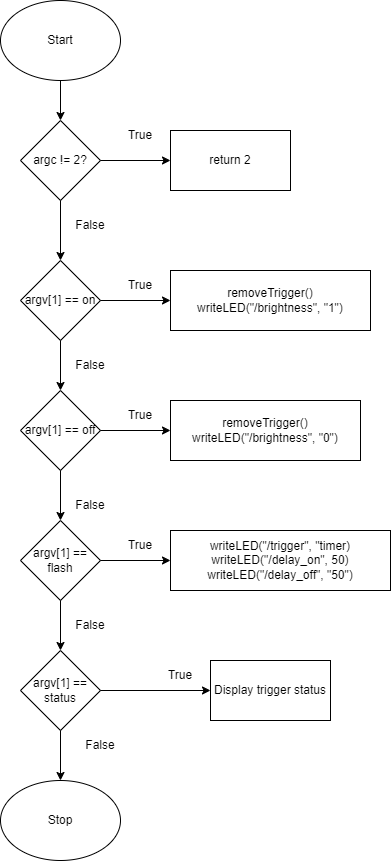

The diagram above was exported from draw.io. Its source (the exported page's mxGraphModel, read from the mxfile embedded in the PNG):
<mxGraphModel dx="751" dy="1137" grid="1" gridSize="10" guides="1" tooltips="1" connect="1" arrows="1" fold="1" page="1" pageScale="1" pageWidth="850" pageHeight="1100" math="0" shadow="0">
  <root>
    <mxCell id="0" />
    <mxCell id="1" parent="0" />
    <mxCell id="c4mStkLrz0zqmTTvlg7M-3" value="argc != 2?" style="rhombus;whiteSpace=wrap;html=1;" vertex="1" parent="1">
      <mxGeometry x="400" y="270" width="80" height="80" as="geometry" />
    </mxCell>
    <mxCell id="c4mStkLrz0zqmTTvlg7M-5" value="return 2" style="rounded=0;whiteSpace=wrap;html=1;" vertex="1" parent="1">
      <mxGeometry x="550" y="280" width="120" height="60" as="geometry" />
    </mxCell>
    <mxCell id="c4mStkLrz0zqmTTvlg7M-7" value="True" style="text;html=1;strokeColor=none;fillColor=none;align=center;verticalAlign=middle;whiteSpace=wrap;rounded=0;" vertex="1" parent="1">
      <mxGeometry x="490" y="270" width="60" height="30" as="geometry" />
    </mxCell>
    <mxCell id="c4mStkLrz0zqmTTvlg7M-9" value="" style="endArrow=classic;html=1;rounded=0;entryX=0;entryY=0.5;entryDx=0;entryDy=0;exitX=1;exitY=0.5;exitDx=0;exitDy=0;" edge="1" parent="1" source="c4mStkLrz0zqmTTvlg7M-3" target="c4mStkLrz0zqmTTvlg7M-5">
      <mxGeometry width="50" height="50" relative="1" as="geometry">
        <mxPoint x="400" y="390" as="sourcePoint" />
        <mxPoint x="450" y="340" as="targetPoint" />
      </mxGeometry>
    </mxCell>
    <mxCell id="c4mStkLrz0zqmTTvlg7M-10" value="" style="endArrow=classic;html=1;rounded=0;entryX=0.5;entryY=0;entryDx=0;entryDy=0;" edge="1" parent="1">
      <mxGeometry width="50" height="50" relative="1" as="geometry">
        <mxPoint x="440" y="350" as="sourcePoint" />
        <mxPoint x="440" y="410" as="targetPoint" />
      </mxGeometry>
    </mxCell>
    <mxCell id="c4mStkLrz0zqmTTvlg7M-11" value="False" style="text;html=1;strokeColor=none;fillColor=none;align=center;verticalAlign=middle;whiteSpace=wrap;rounded=0;" vertex="1" parent="1">
      <mxGeometry x="440" y="360" width="60" height="30" as="geometry" />
    </mxCell>
    <mxCell id="c4mStkLrz0zqmTTvlg7M-12" value="argv[1] == on" style="rhombus;whiteSpace=wrap;html=1;" vertex="1" parent="1">
      <mxGeometry x="400" y="410" width="80" height="80" as="geometry" />
    </mxCell>
    <mxCell id="c4mStkLrz0zqmTTvlg7M-13" value="" style="endArrow=classic;html=1;rounded=0;entryX=0.5;entryY=0;entryDx=0;entryDy=0;exitX=0.5;exitY=1;exitDx=0;exitDy=0;" edge="1" parent="1" source="c4mStkLrz0zqmTTvlg7M-39" target="c4mStkLrz0zqmTTvlg7M-3">
      <mxGeometry width="50" height="50" relative="1" as="geometry">
        <mxPoint x="440" y="230" as="sourcePoint" />
        <mxPoint x="490" y="190" as="targetPoint" />
      </mxGeometry>
    </mxCell>
    <mxCell id="c4mStkLrz0zqmTTvlg7M-15" value="removeTrigger()&lt;br&gt;writeLED(&quot;/brightness&quot;, &quot;1&quot;)" style="rounded=0;whiteSpace=wrap;html=1;" vertex="1" parent="1">
      <mxGeometry x="550" y="420" width="200" height="60" as="geometry" />
    </mxCell>
    <mxCell id="c4mStkLrz0zqmTTvlg7M-16" value="" style="endArrow=classic;html=1;rounded=0;exitX=1;exitY=0.5;exitDx=0;exitDy=0;" edge="1" parent="1" source="c4mStkLrz0zqmTTvlg7M-12" target="c4mStkLrz0zqmTTvlg7M-15">
      <mxGeometry width="50" height="50" relative="1" as="geometry">
        <mxPoint x="400" y="390" as="sourcePoint" />
        <mxPoint x="450" y="340" as="targetPoint" />
      </mxGeometry>
    </mxCell>
    <mxCell id="c4mStkLrz0zqmTTvlg7M-17" value="True" style="text;html=1;strokeColor=none;fillColor=none;align=center;verticalAlign=middle;whiteSpace=wrap;rounded=0;" vertex="1" parent="1">
      <mxGeometry x="490" y="420" width="60" height="30" as="geometry" />
    </mxCell>
    <mxCell id="c4mStkLrz0zqmTTvlg7M-18" value="argv[1] == off" style="rhombus;whiteSpace=wrap;html=1;" vertex="1" parent="1">
      <mxGeometry x="400" y="540" width="80" height="80" as="geometry" />
    </mxCell>
    <mxCell id="c4mStkLrz0zqmTTvlg7M-19" value="" style="endArrow=classic;html=1;rounded=0;exitX=0.5;exitY=1;exitDx=0;exitDy=0;entryX=0.5;entryY=0;entryDx=0;entryDy=0;" edge="1" parent="1" source="c4mStkLrz0zqmTTvlg7M-12" target="c4mStkLrz0zqmTTvlg7M-18">
      <mxGeometry width="50" height="50" relative="1" as="geometry">
        <mxPoint x="450" y="510" as="sourcePoint" />
        <mxPoint x="500" y="460" as="targetPoint" />
      </mxGeometry>
    </mxCell>
    <mxCell id="c4mStkLrz0zqmTTvlg7M-20" value="False" style="text;html=1;strokeColor=none;fillColor=none;align=center;verticalAlign=middle;whiteSpace=wrap;rounded=0;" vertex="1" parent="1">
      <mxGeometry x="440" y="500" width="60" height="30" as="geometry" />
    </mxCell>
    <mxCell id="c4mStkLrz0zqmTTvlg7M-21" value="removeTrigger()&lt;br&gt;writeLED(&quot;/brightness&quot;, &quot;0&quot;)" style="rounded=0;whiteSpace=wrap;html=1;" vertex="1" parent="1">
      <mxGeometry x="550" y="550" width="190" height="60" as="geometry" />
    </mxCell>
    <mxCell id="c4mStkLrz0zqmTTvlg7M-22" value="" style="endArrow=classic;html=1;rounded=0;entryX=0;entryY=0.5;entryDx=0;entryDy=0;" edge="1" parent="1" target="c4mStkLrz0zqmTTvlg7M-21">
      <mxGeometry width="50" height="50" relative="1" as="geometry">
        <mxPoint x="480" y="580" as="sourcePoint" />
        <mxPoint x="530" y="530" as="targetPoint" />
      </mxGeometry>
    </mxCell>
    <mxCell id="c4mStkLrz0zqmTTvlg7M-23" value="True" style="text;html=1;strokeColor=none;fillColor=none;align=center;verticalAlign=middle;whiteSpace=wrap;rounded=0;" vertex="1" parent="1">
      <mxGeometry x="490" y="550" width="60" height="30" as="geometry" />
    </mxCell>
    <mxCell id="c4mStkLrz0zqmTTvlg7M-24" value="argv[1] == flash" style="rhombus;whiteSpace=wrap;html=1;" vertex="1" parent="1">
      <mxGeometry x="400" y="670" width="80" height="80" as="geometry" />
    </mxCell>
    <mxCell id="c4mStkLrz0zqmTTvlg7M-25" value="" style="endArrow=classic;html=1;rounded=0;exitX=0.5;exitY=1;exitDx=0;exitDy=0;entryX=0.5;entryY=0;entryDx=0;entryDy=0;" edge="1" parent="1" source="c4mStkLrz0zqmTTvlg7M-18" target="c4mStkLrz0zqmTTvlg7M-24">
      <mxGeometry width="50" height="50" relative="1" as="geometry">
        <mxPoint x="440" y="630" as="sourcePoint" />
        <mxPoint x="490" y="580" as="targetPoint" />
      </mxGeometry>
    </mxCell>
    <mxCell id="c4mStkLrz0zqmTTvlg7M-26" value="False" style="text;html=1;strokeColor=none;fillColor=none;align=center;verticalAlign=middle;whiteSpace=wrap;rounded=0;" vertex="1" parent="1">
      <mxGeometry x="440" y="640" width="60" height="30" as="geometry" />
    </mxCell>
    <mxCell id="c4mStkLrz0zqmTTvlg7M-27" value="writeLED(&quot;/trigger&quot;, &quot;timer)&lt;br&gt;writeLED(&quot;/delay_on&quot;, 50)&lt;br&gt;writeLED(&quot;/delay_off&quot;, &quot;50&quot;)" style="rounded=0;whiteSpace=wrap;html=1;" vertex="1" parent="1">
      <mxGeometry x="550" y="680" width="220" height="60" as="geometry" />
    </mxCell>
    <mxCell id="c4mStkLrz0zqmTTvlg7M-28" value="" style="endArrow=classic;html=1;rounded=0;exitX=1;exitY=0.5;exitDx=0;exitDy=0;entryX=0;entryY=0.5;entryDx=0;entryDy=0;" edge="1" parent="1" source="c4mStkLrz0zqmTTvlg7M-24" target="c4mStkLrz0zqmTTvlg7M-27">
      <mxGeometry width="50" height="50" relative="1" as="geometry">
        <mxPoint x="500" y="700" as="sourcePoint" />
        <mxPoint x="550" y="650" as="targetPoint" />
      </mxGeometry>
    </mxCell>
    <mxCell id="c4mStkLrz0zqmTTvlg7M-29" value="argv[1] ==&lt;br&gt;status" style="rhombus;whiteSpace=wrap;html=1;" vertex="1" parent="1">
      <mxGeometry x="400" y="800" width="80" height="80" as="geometry" />
    </mxCell>
    <mxCell id="c4mStkLrz0zqmTTvlg7M-30" value="" style="endArrow=classic;html=1;rounded=0;exitX=0.5;exitY=1;exitDx=0;exitDy=0;" edge="1" parent="1" source="c4mStkLrz0zqmTTvlg7M-24" target="c4mStkLrz0zqmTTvlg7M-29">
      <mxGeometry width="50" height="50" relative="1" as="geometry">
        <mxPoint x="470" y="750" as="sourcePoint" />
        <mxPoint x="520" y="700" as="targetPoint" />
      </mxGeometry>
    </mxCell>
    <mxCell id="c4mStkLrz0zqmTTvlg7M-31" value="False" style="text;html=1;strokeColor=none;fillColor=none;align=center;verticalAlign=middle;whiteSpace=wrap;rounded=0;" vertex="1" parent="1">
      <mxGeometry x="440" y="760" width="60" height="30" as="geometry" />
    </mxCell>
    <mxCell id="c4mStkLrz0zqmTTvlg7M-32" value="True" style="text;html=1;strokeColor=none;fillColor=none;align=center;verticalAlign=middle;whiteSpace=wrap;rounded=0;" vertex="1" parent="1">
      <mxGeometry x="490" y="680" width="60" height="30" as="geometry" />
    </mxCell>
    <mxCell id="c4mStkLrz0zqmTTvlg7M-33" value="Display trigger status" style="rounded=0;whiteSpace=wrap;html=1;" vertex="1" parent="1">
      <mxGeometry x="590" y="810" width="120" height="60" as="geometry" />
    </mxCell>
    <mxCell id="c4mStkLrz0zqmTTvlg7M-34" value="" style="endArrow=classic;html=1;rounded=0;exitX=1;exitY=0.5;exitDx=0;exitDy=0;entryX=0;entryY=0.5;entryDx=0;entryDy=0;" edge="1" parent="1" source="c4mStkLrz0zqmTTvlg7M-29" target="c4mStkLrz0zqmTTvlg7M-33">
      <mxGeometry width="50" height="50" relative="1" as="geometry">
        <mxPoint x="520" y="870" as="sourcePoint" />
        <mxPoint x="570" y="820" as="targetPoint" />
      </mxGeometry>
    </mxCell>
    <mxCell id="c4mStkLrz0zqmTTvlg7M-35" value="True" style="text;html=1;strokeColor=none;fillColor=none;align=center;verticalAlign=middle;whiteSpace=wrap;rounded=0;" vertex="1" parent="1">
      <mxGeometry x="530" y="810" width="60" height="30" as="geometry" />
    </mxCell>
    <mxCell id="c4mStkLrz0zqmTTvlg7M-37" value="Stop" style="ellipse;whiteSpace=wrap;html=1;" vertex="1" parent="1">
      <mxGeometry x="380" y="930" width="120" height="80" as="geometry" />
    </mxCell>
    <mxCell id="c4mStkLrz0zqmTTvlg7M-38" value="" style="endArrow=classic;html=1;rounded=0;exitX=0.5;exitY=1;exitDx=0;exitDy=0;entryX=0.5;entryY=0;entryDx=0;entryDy=0;" edge="1" parent="1" source="c4mStkLrz0zqmTTvlg7M-29" target="c4mStkLrz0zqmTTvlg7M-37">
      <mxGeometry width="50" height="50" relative="1" as="geometry">
        <mxPoint x="460" y="900" as="sourcePoint" />
        <mxPoint x="510" y="850" as="targetPoint" />
      </mxGeometry>
    </mxCell>
    <mxCell id="c4mStkLrz0zqmTTvlg7M-39" value="Start" style="ellipse;whiteSpace=wrap;html=1;" vertex="1" parent="1">
      <mxGeometry x="380" y="150" width="120" height="80" as="geometry" />
    </mxCell>
    <mxCell id="c4mStkLrz0zqmTTvlg7M-41" value="False" style="text;html=1;strokeColor=none;fillColor=none;align=center;verticalAlign=middle;whiteSpace=wrap;rounded=0;" vertex="1" parent="1">
      <mxGeometry x="450" y="880" width="60" height="30" as="geometry" />
    </mxCell>
  </root>
</mxGraphModel>